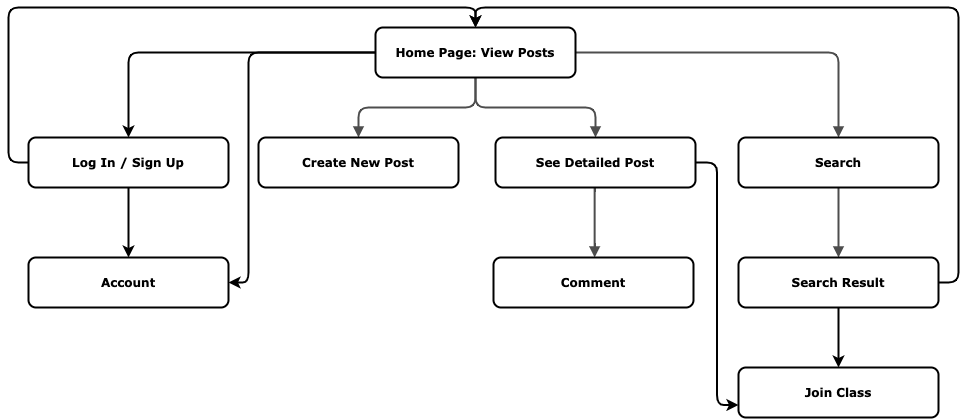

The diagram above was exported from draw.io. Its source (the exported page's mxGraphModel, read from the mxfile embedded in the PNG):
<mxGraphModel dx="1351" dy="796" grid="1" gridSize="10" guides="1" tooltips="1" connect="1" arrows="1" fold="1" page="1" pageScale="1" pageWidth="1100" pageHeight="850" background="none" math="0" shadow="0">
  <root>
    <mxCell id="0" />
    <mxCell id="1" parent="0" />
    <mxCell id="2" value="" style="edgeStyle=orthogonalEdgeStyle;rounded=1;html=1;labelBackgroundColor=none;endArrow=block;endFill=1;strokeColor=#4D4D4D;strokeWidth=2;fontFamily=Verdana;fontSize=12;fontStyle=1" edge="1" source="13" target="10" parent="1">
      <mxGeometry relative="1" as="geometry" />
    </mxCell>
    <mxCell id="3" value="" style="edgeStyle=orthogonalEdgeStyle;rounded=1;html=1;labelBackgroundColor=none;endArrow=block;endFill=1;strokeColor=#4D4D4D;strokeWidth=2;fontFamily=Verdana;fontSize=12;fontStyle=1" edge="1" source="13" target="8" parent="1">
      <mxGeometry relative="1" as="geometry" />
    </mxCell>
    <mxCell id="4" value="" style="edgeStyle=orthogonalEdgeStyle;rounded=1;html=1;labelBackgroundColor=none;endArrow=block;endFill=1;strokeColor=#4D4D4D;strokeWidth=2;fontFamily=Verdana;fontSize=12;fontStyle=1" edge="1" source="13" target="14" parent="1">
      <mxGeometry relative="1" as="geometry" />
    </mxCell>
    <mxCell id="5" value="" style="edgeStyle=elbowEdgeStyle;rounded=1;html=1;labelBackgroundColor=none;endArrow=block;endFill=1;strokeColor=#4D4D4D;strokeWidth=2;fontFamily=Verdana;fontSize=12;fontStyle=1" edge="1" source="8" target="9" parent="1">
      <mxGeometry relative="1" as="geometry" />
    </mxCell>
    <mxCell id="6" value="" style="edgeStyle=orthogonalEdgeStyle;rounded=1;html=1;labelBackgroundColor=none;endArrow=block;endFill=1;strokeColor=#4D4D4D;strokeWidth=2;fontFamily=Verdana;fontSize=12;fontStyle=1" edge="1" source="14" target="17" parent="1">
      <mxGeometry relative="1" as="geometry" />
    </mxCell>
    <mxCell id="7" style="edgeStyle=orthogonalEdgeStyle;rounded=1;orthogonalLoop=1;jettySize=auto;html=1;entryX=0;entryY=0.75;entryDx=0;entryDy=0;strokeWidth=2;" edge="1" source="8" target="18" parent="1">
      <mxGeometry relative="1" as="geometry" />
    </mxCell>
    <mxCell id="8" value="See Detailed Post" style="whiteSpace=wrap;html=1;rounded=1;shadow=0;comic=0;strokeWidth=2;fontFamily=Verdana;align=center;fontSize=12;fontStyle=1" vertex="1" parent="1">
      <mxGeometry x="1007" y="210" width="200" height="50" as="geometry" />
    </mxCell>
    <mxCell id="9" value="Comment" style="whiteSpace=wrap;html=1;rounded=1;shadow=0;comic=0;strokeWidth=2;fontFamily=Verdana;align=center;fontSize=12;fontStyle=1" vertex="1" parent="1">
      <mxGeometry x="1005" y="330" width="200" height="50" as="geometry" />
    </mxCell>
    <mxCell id="10" value="Create New Post" style="whiteSpace=wrap;html=1;rounded=1;shadow=0;comic=0;strokeWidth=2;fontFamily=Verdana;align=center;fontSize=12;fontStyle=1" vertex="1" parent="1">
      <mxGeometry x="770" y="210" width="200" height="50" as="geometry" />
    </mxCell>
    <mxCell id="11" style="edgeStyle=orthogonalEdgeStyle;rounded=1;orthogonalLoop=1;jettySize=auto;html=1;entryX=0.5;entryY=0;entryDx=0;entryDy=0;strokeWidth=2;" edge="1" source="13" target="21" parent="1">
      <mxGeometry relative="1" as="geometry" />
    </mxCell>
    <mxCell id="12" style="edgeStyle=orthogonalEdgeStyle;rounded=1;orthogonalLoop=1;jettySize=auto;html=1;entryX=1;entryY=0.5;entryDx=0;entryDy=0;strokeWidth=2;" edge="1" source="13" target="22" parent="1">
      <mxGeometry relative="1" as="geometry">
        <Array as="points">
          <mxPoint x="760" y="125" />
          <mxPoint x="760" y="355" />
        </Array>
      </mxGeometry>
    </mxCell>
    <mxCell id="13" value="Home Page: View Posts" style="whiteSpace=wrap;html=1;rounded=1;shadow=0;comic=0;strokeWidth=2;fontFamily=Verdana;align=center;fontSize=12;fontStyle=1" vertex="1" parent="1">
      <mxGeometry x="887" y="100" width="200" height="50" as="geometry" />
    </mxCell>
    <mxCell id="14" value="Search" style="whiteSpace=wrap;html=1;rounded=1;shadow=0;comic=0;strokeWidth=2;fontFamily=Verdana;align=center;fontSize=12;fontStyle=1" vertex="1" parent="1">
      <mxGeometry x="1250" y="210" width="200" height="50" as="geometry" />
    </mxCell>
    <mxCell id="15" style="edgeStyle=orthogonalEdgeStyle;rounded=1;orthogonalLoop=1;jettySize=auto;html=1;entryX=0.5;entryY=0;entryDx=0;entryDy=0;strokeWidth=2;" edge="1" source="17" target="18" parent="1">
      <mxGeometry relative="1" as="geometry" />
    </mxCell>
    <mxCell id="16" style="edgeStyle=orthogonalEdgeStyle;rounded=1;orthogonalLoop=1;jettySize=auto;html=1;entryX=0.5;entryY=0;entryDx=0;entryDy=0;strokeWidth=2;" edge="1" source="17" target="13" parent="1">
      <mxGeometry relative="1" as="geometry">
        <Array as="points">
          <mxPoint x="1470" y="355" />
          <mxPoint x="1470" y="80" />
          <mxPoint x="987" y="80" />
        </Array>
      </mxGeometry>
    </mxCell>
    <mxCell id="17" value="Search Result" style="whiteSpace=wrap;html=1;rounded=1;shadow=0;comic=0;strokeWidth=2;fontFamily=Verdana;align=center;fontSize=12;fontStyle=1" vertex="1" parent="1">
      <mxGeometry x="1250" y="330" width="200" height="50" as="geometry" />
    </mxCell>
    <mxCell id="18" value="Join Class" style="whiteSpace=wrap;html=1;rounded=1;shadow=0;comic=0;strokeWidth=2;fontFamily=Verdana;align=center;fontSize=12;fontStyle=1" vertex="1" parent="1">
      <mxGeometry x="1250" y="440" width="200" height="50" as="geometry" />
    </mxCell>
    <mxCell id="19" style="edgeStyle=orthogonalEdgeStyle;rounded=1;orthogonalLoop=1;jettySize=auto;html=1;entryX=0.5;entryY=0;entryDx=0;entryDy=0;strokeWidth=2;" edge="1" source="21" target="13" parent="1">
      <mxGeometry relative="1" as="geometry">
        <Array as="points">
          <mxPoint x="520" y="235" />
          <mxPoint x="520" y="80" />
          <mxPoint x="987" y="80" />
        </Array>
      </mxGeometry>
    </mxCell>
    <mxCell id="20" style="edgeStyle=orthogonalEdgeStyle;rounded=1;orthogonalLoop=1;jettySize=auto;html=1;entryX=0.5;entryY=0;entryDx=0;entryDy=0;strokeWidth=2;" edge="1" source="21" target="22" parent="1">
      <mxGeometry relative="1" as="geometry" />
    </mxCell>
    <mxCell id="21" value="Log In / Sign Up" style="whiteSpace=wrap;html=1;rounded=1;shadow=0;comic=0;strokeWidth=2;fontFamily=Verdana;align=center;fontSize=12;fontStyle=1" vertex="1" parent="1">
      <mxGeometry x="540" y="210" width="200" height="50" as="geometry" />
    </mxCell>
    <mxCell id="22" value="Account" style="whiteSpace=wrap;html=1;rounded=1;shadow=0;comic=0;strokeWidth=2;fontFamily=Verdana;align=center;fontSize=12;fontStyle=1" vertex="1" parent="1">
      <mxGeometry x="540" y="330" width="200" height="50" as="geometry" />
    </mxCell>
  </root>
</mxGraphModel>